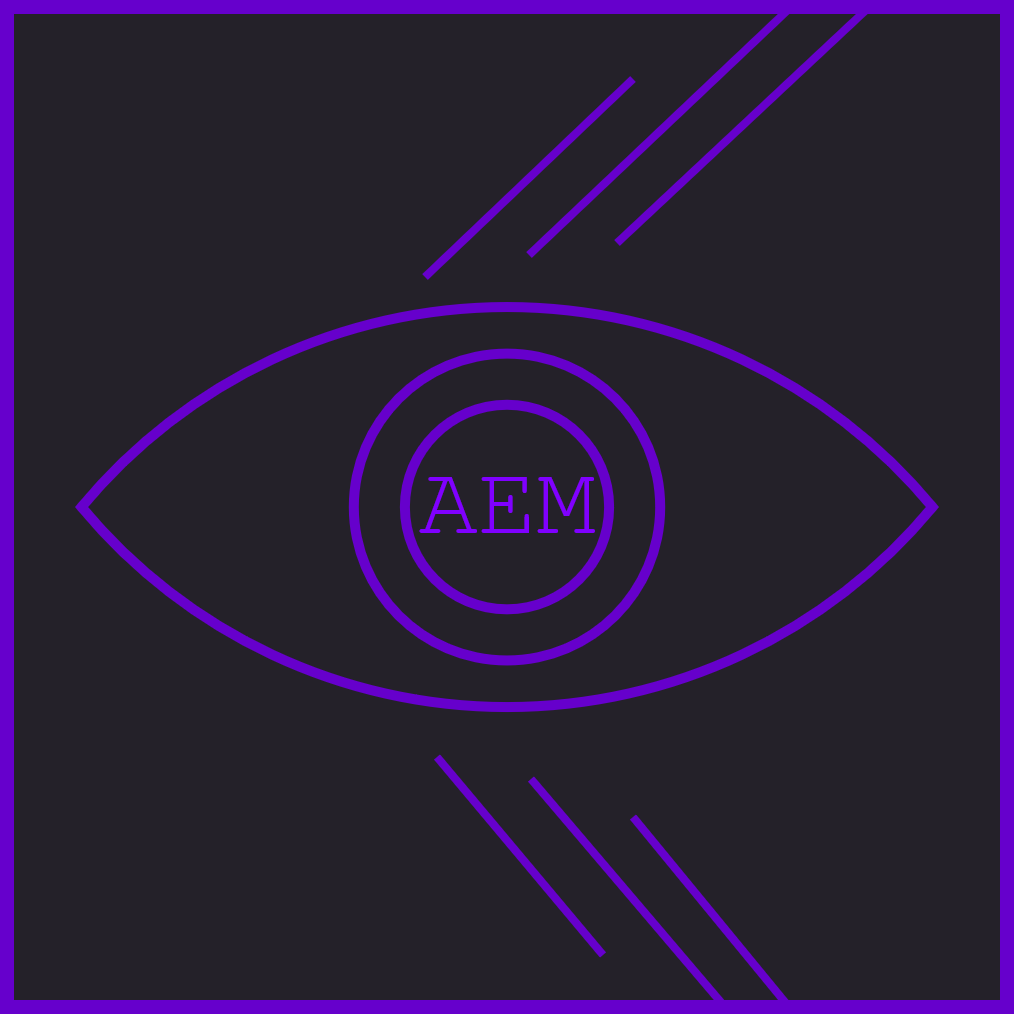

The diagram above was exported from draw.io. Its source (the exported page's mxGraphModel, read from the mxfile embedded in the PNG):
<mxGraphModel dx="1038" dy="1664" grid="1" gridSize="10" guides="1" tooltips="1" connect="1" arrows="1" fold="1" page="1" pageScale="1" pageWidth="850" pageHeight="1100" math="0" shadow="0">
  <root>
    <mxCell id="0" />
    <mxCell id="1" parent="0" />
    <mxCell id="ArMzBusQo8Ft_tGXDJ0F-1" value="" style="rounded=0;whiteSpace=wrap;html=1;strokeWidth=7;strokeColor=#6600CC;fillColor=#242129;" vertex="1" parent="1">
      <mxGeometry x="260" y="-70" width="500" height="500" as="geometry" />
    </mxCell>
    <mxCell id="ArMzBusQo8Ft_tGXDJ0F-13" value="" style="html=1;verticalLabelPosition=bottom;align=center;labelBackgroundColor=#ffffff;verticalAlign=top;strokeWidth=5;strokeColor=#6600CC;shadow=0;dashed=0;shape=mxgraph.ios7.icons.eye;fillColor=none;" vertex="1" parent="1">
      <mxGeometry x="297.24" y="80" width="425.53" height="200" as="geometry" />
    </mxCell>
    <mxCell id="ArMzBusQo8Ft_tGXDJ0F-15" value="&lt;font style=&quot;font-size: 49px&quot; face=&quot;Courier New&quot; color=&quot;#8000FF&quot;&gt;AEM&lt;/font&gt;" style="text;html=1;align=center;verticalAlign=middle;resizable=0;points=[];autosize=1;strokeColor=none;fillColor=none;" vertex="1" parent="1">
      <mxGeometry x="460" y="165" width="100" height="30" as="geometry" />
    </mxCell>
    <mxCell id="ArMzBusQo8Ft_tGXDJ0F-16" value="" style="endArrow=none;html=1;rounded=0;fontFamily=Courier New;fontSize=49;fontColor=#6600CC;strokeWidth=4;strokeColor=#6600CC;" edge="1" parent="1">
      <mxGeometry width="50" height="50" relative="1" as="geometry">
        <mxPoint x="469" y="65" as="sourcePoint" />
        <mxPoint x="573" y="-34" as="targetPoint" />
      </mxGeometry>
    </mxCell>
    <mxCell id="ArMzBusQo8Ft_tGXDJ0F-17" value="" style="endArrow=none;html=1;rounded=0;fontFamily=Courier New;fontSize=49;fontColor=#6600CC;strokeWidth=4;strokeColor=#6600CC;" edge="1" parent="1">
      <mxGeometry width="50" height="50" relative="1" as="geometry">
        <mxPoint x="521" y="54" as="sourcePoint" />
        <mxPoint x="652" y="-70" as="targetPoint" />
      </mxGeometry>
    </mxCell>
    <mxCell id="ArMzBusQo8Ft_tGXDJ0F-18" value="" style="endArrow=none;html=1;rounded=0;fontFamily=Courier New;fontSize=49;fontColor=#6600CC;strokeWidth=4;strokeColor=#6600CC;" edge="1" parent="1">
      <mxGeometry width="50" height="50" relative="1" as="geometry">
        <mxPoint x="565" y="48" as="sourcePoint" />
        <mxPoint x="689" y="-68" as="targetPoint" />
      </mxGeometry>
    </mxCell>
    <mxCell id="ArMzBusQo8Ft_tGXDJ0F-19" value="" style="endArrow=none;html=1;rounded=0;fontFamily=Courier New;fontSize=49;fontColor=#6600CC;strokeWidth=4;strokeColor=#6600CC;" edge="1" parent="1">
      <mxGeometry width="50" height="50" relative="1" as="geometry">
        <mxPoint x="558" y="404" as="sourcePoint" />
        <mxPoint x="475" y="305" as="targetPoint" />
      </mxGeometry>
    </mxCell>
    <mxCell id="ArMzBusQo8Ft_tGXDJ0F-20" value="" style="endArrow=none;html=1;rounded=0;fontFamily=Courier New;fontSize=49;fontColor=#6600CC;strokeWidth=4;strokeColor=#6600CC;" edge="1" parent="1">
      <mxGeometry width="50" height="50" relative="1" as="geometry">
        <mxPoint x="619" y="430" as="sourcePoint" />
        <mxPoint x="522" y="316" as="targetPoint" />
      </mxGeometry>
    </mxCell>
    <mxCell id="ArMzBusQo8Ft_tGXDJ0F-21" value="" style="endArrow=none;html=1;rounded=0;fontFamily=Courier New;fontSize=49;fontColor=#6600CC;strokeWidth=4;strokeColor=#6600CC;" edge="1" parent="1">
      <mxGeometry width="50" height="50" relative="1" as="geometry">
        <mxPoint x="651" y="430" as="sourcePoint" />
        <mxPoint x="573" y="335" as="targetPoint" />
      </mxGeometry>
    </mxCell>
  </root>
</mxGraphModel>